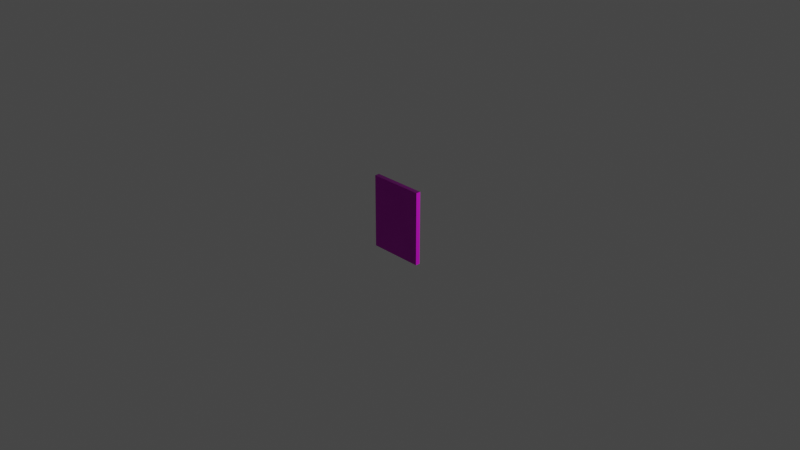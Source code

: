 # Source: portrait00.blend  (saved by Blender 3.3.6; exported with 4.5.12 LTS)
import bpy
from mathutils import Matrix  # noqa: F401  (used for matrix-valued properties, if any)

bpy.ops.wm.read_factory_settings(use_empty=True)
scene = bpy.context.scene
scene.name = 'Scene'

# ---- collections
col_collection = bpy.data.collections.new('Collection'); scene.collection.children.link(col_collection)

# ---- images (referenced by path relative to the original .blend; pixels are not part of the script)
import os
ASSET_DIR = os.environ.get("B2B_ASSET_DIR", "")  # directory of the original .blend (textures are referenced by path, not embedded)
HERE = os.path.dirname(os.path.abspath(__file__))  # packed textures are extracted next to this script under _unpacked/

def load_image(name, relpath, width, height, colorspace="sRGB"):
    """Load a texture the original file referenced (path relative to the .blend, or extracted next to this script)."""
    p = next((c for c in (os.path.join(HERE, relpath), os.path.join(ASSET_DIR, relpath)) if relpath and os.path.exists(c)), "")
    if p:
        img = bpy.data.images.load(p, check_existing=True)
        img.name = name
    else:  # same state as the original file: an image datablock whose file is absent (Cycles renders it pink)
        img = bpy.data.images.new(name, width, height)
        img.source = "FILE"
        img.filepath = "//" + (relpath or name)
    img.colorspace_settings.name = colorspace
    return img
img_portrait00_height_png = load_image('portrait00_height.png', 'portrait00_height.png', 1024, 1024, 'Non-Color')
img_portrait00_albedo_png = load_image('portrait00_albedo.png', 'portrait00_albedo.png', 1024, 1024, 'sRGB')
img_portrait00_metalness_png = load_image('portrait00_metalness.png', 'portrait00_metalness.png', 1024, 1024, 'Non-Color')
img_portrait00_roughness_png = load_image('portrait00_roughness.png', 'portrait00_roughness.png', 1024, 1024, 'Non-Color')
img_portrait00_normal_png = load_image('portrait00_normal.png', 'portrait00_normal.png', 1024, 1024, 'Non-Color')
img_portrait00_ao_png = load_image('portrait00_ao.png', 'portrait00_ao.png', 1024, 1024, 'Non-Color')

# ---- materials (node trees are filled in below, after node groups)
mat_material = bpy.data.materials.new('Material')
mat_material.use_transparent_shadow = False

# ---- material node trees
mat_material.use_nodes = True; mat_material.node_tree.nodes.clear()
_N = mat_material.node_tree.nodes; _L = mat_material.node_tree.links
n0 = _N.new('ShaderNodeOutputMaterial'); n0.name = 'Material Output'; n0.location = (300, 300)
n1 = _N.new('ShaderNodeBsdfPrincipled'); n1.name = 'Principled BSDF'; n1.location = (10, 300)
n1.distribution = 'GGX'
n1.subsurface_method = 'RANDOM_WALK_SKIN'
n1.inputs[3].default_value = 1.45
n1.inputs[27].default_value = (0.0, 0.0, 0.0, 1.0)
n1.inputs[28].default_value = 1.0
n2 = _N.new('ShaderNodeTexImage'); n2.name = 'Image Texture'; n2.location = (86, -1430)
n2.label = 'Displacement'
n2.image = img_portrait00_height_png
n3 = _N.new('ShaderNodeDisplacement'); n3.name = 'Displacement'; n3.location = (110, -400)
n3.inputs[2].default_value = 1.0
n4 = _N.new('ShaderNodeTexImage'); n4.name = 'Image Texture.001'; n4.location = (86, -310)
n4.label = 'Base Color'
n4.image = img_portrait00_albedo_png
n5 = _N.new('ShaderNodeTexImage'); n5.name = 'Image Texture.002'; n5.location = (86, -590)
n5.label = 'Metallic'
n5.image = img_portrait00_metalness_png
n6 = _N.new('ShaderNodeTexImage'); n6.name = 'Image Texture.003'; n6.location = (86, -870)
n6.label = 'Roughness'
n6.image = img_portrait00_roughness_png
n7 = _N.new('ShaderNodeTexImage'); n7.name = 'Image Texture.004'; n7.location = (86, -1150)
n7.label = 'Normal'
n7.image = img_portrait00_normal_png
n8 = _N.new('ShaderNodeNormalMap'); n8.name = 'Normal Map'; n8.location = (-240, -620)
n9 = _N.new('ShaderNodeTexImage'); n9.name = 'Image Texture.005'; n9.location = (86, -30)
n9.label = 'Ambient Occlusion'
n9.image = img_portrait00_ao_png
n10 = _N.new('ShaderNodeMapping'); n10.name = 'Mapping'; n10.location = (230, -30)
n11 = _N.new('NodeReroute'); n11.name = 'Reroute'; n11.location = (36, -821)
n11.width = 16
n11.socket_idname = 'NodeSocketVector'
n12 = _N.new('ShaderNodeTexCoord'); n12.name = 'Texture Coordinate'; n12.location = (30, -30)
n13 = _N.new('NodeFrame'); n13.name = 'Frame'; n13.location = (-1270, 330)
n13.label = 'Mapping'
n13.width = 400
n14 = _N.new('NodeFrame'); n14.name = 'Frame.001'; n14.location = (-626, 530)
n14.label = 'Textures'
n14.width = 356
n2.parent = n14
n4.parent = n14
n5.parent = n14
n6.parent = n14
n7.parent = n14
n9.parent = n14
n10.parent = n13
n11.parent = n14
n12.parent = n13
_L.new(n1.outputs[0], n0.inputs[0])
_L.new(n2.outputs[0], n3.inputs[0])
_L.new(n3.outputs[0], n0.inputs[2])
_L.new(n4.outputs[0], n1.inputs[0])
_L.new(n5.outputs[0], n1.inputs[1])
_L.new(n6.outputs[0], n1.inputs[2])
_L.new(n7.outputs[0], n8.inputs[1])
_L.new(n8.outputs[0], n1.inputs[5])
_L.new(n11.outputs[0], n9.inputs[0])
_L.new(n11.outputs[0], n4.inputs[0])
_L.new(n11.outputs[0], n5.inputs[0])
_L.new(n11.outputs[0], n6.inputs[0])
_L.new(n11.outputs[0], n7.inputs[0])
_L.new(n11.outputs[0], n2.inputs[0])
_L.new(n10.outputs[0], n11.inputs[0])
_L.new(n12.outputs[2], n10.inputs[0])
n0.is_active_output = True

# ---- world
world_world = bpy.data.worlds.new('World'); scene.world = world_world
world_world.use_nodes = True; world_world.node_tree.nodes.clear()
_N = world_world.node_tree.nodes; _L = world_world.node_tree.links
n0 = _N.new('ShaderNodeOutputWorld'); n0.name = 'World Output'; n0.location = (300, 300)
n1 = _N.new('ShaderNodeBackground'); n1.name = 'Background'; n1.location = (10, 300)
n1.inputs[0].default_value = (0.05088, 0.05088, 0.05088, 1.0)
_L.new(n1.outputs[0], n0.inputs[0])
n0.is_active_output = True
world_world.color = (0.05088, 0.05088, 0.05088)
world_world.use_sun_shadow = False
world_world.sun_shadow_jitter_overblur = 0.0

# ---- cameras
cam_camera = bpy.data.cameras.new('Camera')
cam_camera.clip_end = 100.0
cam_camera.ortho_scale = 7.314

# ---- lights
light_light = bpy.data.lights.new('Light', 'POINT')
light_light.transmission_factor = 0.0
light_light.energy = 1000.0
light_light.shadow_soft_size = 0.1
light_light.shadow_maximum_resolution = 0.006
light_light.use_absolute_resolution = True

# ---- meshes
me_cube_001 = bpy.data.meshes.new('Cube.001')
me_cube_001.from_pydata([(-0.3, -0.04, -0.4), (-0.3, -0.04, 0.4), (-0.3, 3.725e-09, -0.4), (-0.3, 3.725e-09, 0.4), (0.3, -0.04, -0.4), (0.3, -0.04, 0.4), (0.3, 3.725e-09, -0.4), (0.3, 3.725e-09, 0.4)], [], [(0, 1, 3, 2), (2, 3, 7, 6), (6, 7, 5, 4), (2, 6, 4, 0), (7, 3, 1, 5), (0, 4, 5, 1)])
_uv = me_cube_001.uv_layers.new(name='UVMap')
_uv.uv.foreach_set('vector', [0.95, 1.0, 0.95, 0.0, 1.0, 0.0, 1.0, 1.0, 0.75, 0.0, 0.75, 1.0, 0.0, 1.0, 0.0, 1.863e-07, 0.95, 1.0, 0.95, 0.0, 1.0, 0.0, 1.0, 1.0, 0.88, 1.0, 0.88, 0.25, 0.93, 0.25, 0.93, 1.0, 0.88, 1.0, 0.88, 0.25, 0.93, 0.25, 0.93, 1.0, 0.0, 0.0, 0.75, 0.0, 0.75, 1.0, 1.49e-07, 1.0])
me_cube_001.materials.append(mat_material)
me_cube_001.use_remesh_fix_poles = True
me_cube_001.use_remesh_preserve_attributes = False
me_cube_001.update()

# ---- objects
ob_light = bpy.data.objects.new('Light', light_light)
ob_camera = bpy.data.objects.new('Camera', cam_camera)
ob_cube = bpy.data.objects.new('Cube', me_cube_001)

# ---- transforms, parenting, visibility, modifiers, constraints
ob_light.location = (4.076, 1.005, 5.904)
ob_light.rotation_euler = (0.6503, 0.05522, 1.866)
ob_light.lock_rotations_4d = False
ob_light.empty_display_type = 'ARROWS'
ob_light.color = (0.0, 0.0, 0.0, 0.0)
ob_light.lineart.crease_threshold = 0.0
ob_camera.location = (7.359, -6.926, 4.958)
ob_camera.rotation_euler = (1.109, 0.0, 0.8149)
ob_camera.lock_rotations_4d = False
ob_camera.empty_display_type = 'ARROWS'
ob_camera.color = (0.0, 0.0, 0.0, 0.0)
ob_camera.display_type = 'WIRE'
ob_camera.lineart.crease_threshold = 0.0
ob_cube.location = (0.0, 0.0, 0.0)
ob_cube.scale = (1.0, 1.25, 1.0)

# ---- collection membership
col_collection.objects.link(ob_light)
col_collection.objects.link(ob_camera)
col_collection.objects.link(ob_cube)

# ---- scene / render settings (as saved in the file)
scene.camera = ob_camera
scene.frame_start = 1; scene.frame_end = 250; scene.frame_set(1)
scene.render.engine = 'BLENDER_EEVEE_NEXT'
scene.cycles.sampling_pattern = 'TABULATED_SOBOL'
scene.cycles.use_light_tree = False
scene.view_settings.view_transform = 'Filmic'
bpy.context.view_layer.update()
